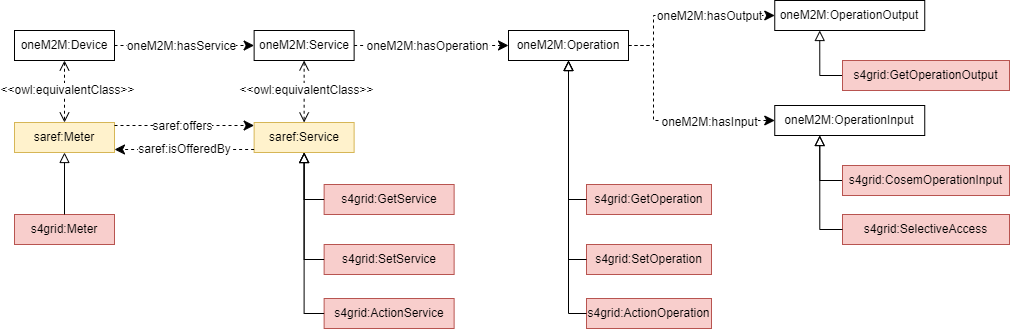

The diagram above was exported from draw.io. Its source (the exported page's mxGraphModel, read from the mxfile embedded in the PNG):
<mxGraphModel dx="1461" dy="1913" grid="0" gridSize="10" guides="1" tooltips="1" connect="1" arrows="1" fold="1" page="0" pageScale="1" pageWidth="827" pageHeight="1169" math="0" shadow="0">
  <root>
    <mxCell id="0" />
    <mxCell id="1" parent="0" />
    <mxCell id="2" value="oneM2M:OperationOutput" style="rounded=0;whiteSpace=wrap;html=1;snapToPoint=1;points=[[0.1,0],[0.2,0],[0.3,0],[0.4,0],[0.5,0],[0.6,0],[0.7,0],[0.8,0],[0.9,0],[0,0.1],[0,0.3],[0,0.5],[0,0.7],[0,0.9],[0.1,1],[0.2,1],[0.3,1],[0.4,1],[0.5,1],[0.6,1],[0.7,1],[0.8,1],[0.9,1],[1,0.1],[1,0.3],[1,0.5],[1,0.7],[1,0.9]];" vertex="1" parent="1">
      <mxGeometry x="790.25" y="-1110" width="150" height="30" as="geometry" />
    </mxCell>
    <mxCell id="3" value="" style="endArrow=classic;html=1;endSize=8;arcSize=0;rounded=0;entryX=0;entryY=0.5;entryDx=0;entryDy=0;exitX=1;exitY=0.5;exitDx=0;exitDy=0;dashed=1;edgeStyle=orthogonalEdgeStyle;" edge="1" source="25" target="2" parent="1">
      <mxGeometry width="50" height="50" relative="1" as="geometry">
        <mxPoint x="1113" y="-1063" as="sourcePoint" />
        <mxPoint x="918" y="-798" as="targetPoint" />
        <Array as="points">
          <mxPoint x="669" y="-1065" />
          <mxPoint x="669" y="-1095" />
        </Array>
      </mxGeometry>
    </mxCell>
    <mxCell id="4" value="&lt;div&gt;oneM2M:hasOutput&lt;/div&gt;" style="text;html=1;align=center;verticalAlign=middle;resizable=0;points=[];labelBackgroundColor=#ffffff;" vertex="1" connectable="0" parent="3">
      <mxGeometry x="-0.1269" relative="1" as="geometry">
        <mxPoint x="33" as="offset" />
      </mxGeometry>
    </mxCell>
    <mxCell id="5" value="oneM2M:OperationInput" style="rounded=0;whiteSpace=wrap;html=1;snapToPoint=1;points=[[0.1,0],[0.2,0],[0.3,0],[0.4,0],[0.5,0],[0.6,0],[0.7,0],[0.8,0],[0.9,0],[0,0.1],[0,0.3],[0,0.5],[0,0.7],[0,0.9],[0.1,1],[0.2,1],[0.3,1],[0.4,1],[0.5,1],[0.6,1],[0.7,1],[0.8,1],[0.9,1],[1,0.1],[1,0.3],[1,0.5],[1,0.7],[1,0.9]];" vertex="1" parent="1">
      <mxGeometry x="790.25" y="-1005" width="150" height="30" as="geometry" />
    </mxCell>
    <mxCell id="6" value="" style="endArrow=classic;html=1;endSize=8;arcSize=0;rounded=0;entryX=0;entryY=0.5;entryDx=0;entryDy=0;exitX=1;exitY=0.5;exitDx=0;exitDy=0;dashed=1;edgeStyle=orthogonalEdgeStyle;" edge="1" source="25" target="5" parent="1">
      <mxGeometry width="50" height="50" relative="1" as="geometry">
        <mxPoint x="1113" y="-1063" as="sourcePoint" />
        <mxPoint x="794.25" y="-324" as="targetPoint" />
        <Array as="points">
          <mxPoint x="669" y="-1065" />
          <mxPoint x="669" y="-990" />
        </Array>
      </mxGeometry>
    </mxCell>
    <mxCell id="7" value="oneM2M:hasInput" style="text;html=1;align=center;verticalAlign=middle;resizable=0;points=[];labelBackgroundColor=#ffffff;" vertex="1" connectable="0" parent="6">
      <mxGeometry x="-0.1269" relative="1" as="geometry">
        <mxPoint x="55" y="4" as="offset" />
      </mxGeometry>
    </mxCell>
    <mxCell id="8" value="" style="endArrow=block;html=1;fontColor=#000099;exitX=0;exitY=0.5;exitDx=0;exitDy=0;endFill=0;entryX=0.3;entryY=1;entryDx=0;entryDy=0;endSize=8;arcSize=0;rounded=0;edgeStyle=orthogonalEdgeStyle;" edge="1" source="38" target="5" parent="1">
      <mxGeometry width="50" height="50" relative="1" as="geometry">
        <mxPoint x="865.25" y="-945" as="sourcePoint" />
        <mxPoint x="1166.07" y="-820" as="targetPoint" />
      </mxGeometry>
    </mxCell>
    <mxCell id="9" value="saref:Meter" style="rounded=0;whiteSpace=wrap;html=1;snapToPoint=1;points=[[0.1,0],[0.2,0],[0.3,0],[0.4,0],[0.5,0],[0.6,0],[0.7,0],[0.8,0],[0.9,0],[0,0.1],[0,0.3],[0,0.5],[0,0.7],[0,0.9],[0.1,1],[0.2,1],[0.3,1],[0.4,1],[0.5,1],[0.6,1],[0.7,1],[0.8,1],[0.9,1],[1,0.1],[1,0.3],[1,0.5],[1,0.7],[1,0.9]];fillColor=#fff2cc;strokeColor=#d6b656;" vertex="1" parent="1">
      <mxGeometry x="30" y="-988" width="100" height="30" as="geometry" />
    </mxCell>
    <mxCell id="10" value="s4grid:Meter" style="rounded=0;whiteSpace=wrap;html=1;snapToPoint=1;points=[[0.1,0],[0.2,0],[0.3,0],[0.4,0],[0.5,0],[0.6,0],[0.7,0],[0.8,0],[0.9,0],[0,0.1],[0,0.3],[0,0.5],[0,0.7],[0,0.9],[0.1,1],[0.2,1],[0.3,1],[0.4,1],[0.5,1],[0.6,1],[0.7,1],[0.8,1],[0.9,1],[1,0.1],[1,0.3],[1,0.5],[1,0.7],[1,0.9]];fillColor=#f8cecc;strokeColor=#b85450;" vertex="1" parent="1">
      <mxGeometry x="30" y="-896" width="100" height="30" as="geometry" />
    </mxCell>
    <mxCell id="11" value="" style="endArrow=block;html=1;fontColor=#000099;exitX=0.5;exitY=0;exitDx=0;exitDy=0;endFill=0;endSize=8;arcSize=0;rounded=0;entryX=0.5;entryY=1;entryDx=0;entryDy=0;" edge="1" source="10" target="9" parent="1">
      <mxGeometry width="50" height="50" relative="1" as="geometry">
        <mxPoint x="245" y="-1151.5" as="sourcePoint" />
        <mxPoint x="200" y="-1196" as="targetPoint" />
      </mxGeometry>
    </mxCell>
    <mxCell id="12" value="oneM2M:Device" style="rounded=0;whiteSpace=wrap;html=1;snapToPoint=1;points=[[0.1,0],[0.2,0],[0.3,0],[0.4,0],[0.5,0],[0.6,0],[0.7,0],[0.8,0],[0.9,0],[0,0.1],[0,0.3],[0,0.5],[0,0.7],[0,0.9],[0.1,1],[0.2,1],[0.3,1],[0.4,1],[0.5,1],[0.6,1],[0.7,1],[0.8,1],[0.9,1],[1,0.1],[1,0.3],[1,0.5],[1,0.7],[1,0.9]];" vertex="1" parent="1">
      <mxGeometry x="30" y="-1080" width="100" height="30" as="geometry" />
    </mxCell>
    <mxCell id="13" value="" style="endArrow=open;html=1;fontColor=#000099;exitX=0.5;exitY=1;exitDx=0;exitDy=0;endFill=0;dashed=1;entryX=0.5;entryY=0;entryDx=0;entryDy=0;endSize=8;startArrow=open;startFill=0;startSize=8;rounded=0;" edge="1" source="12" target="9" parent="1">
      <mxGeometry width="50" height="50" relative="1" as="geometry">
        <mxPoint x="30" y="-832" as="sourcePoint" />
        <mxPoint x="227" y="-832" as="targetPoint" />
      </mxGeometry>
    </mxCell>
    <mxCell id="14" value="&amp;lt;&amp;lt;owl:equivalentClass&amp;gt;&amp;gt;" style="text;html=1;align=center;verticalAlign=middle;resizable=0;points=[];fontColor=#000000;labelBackgroundColor=#ffffff;" vertex="1" connectable="0" parent="13">
      <mxGeometry x="-0.3277" relative="1" as="geometry">
        <mxPoint x="2" y="8" as="offset" />
      </mxGeometry>
    </mxCell>
    <mxCell id="15" value="saref:Service" style="rounded=0;whiteSpace=wrap;html=1;snapToPoint=1;points=[[0.1,0],[0.2,0],[0.3,0],[0.4,0],[0.5,0],[0.6,0],[0.7,0],[0.8,0],[0.9,0],[0,0.1],[0,0.3],[0,0.5],[0,0.7],[0,0.9],[0.1,1],[0.2,1],[0.3,1],[0.4,1],[0.5,1],[0.6,1],[0.7,1],[0.8,1],[0.9,1],[1,0.1],[1,0.3],[1,0.5],[1,0.7],[1,0.9]];fillColor=#fff2cc;strokeColor=#d6b656;" vertex="1" parent="1">
      <mxGeometry x="269.63" y="-988" width="100" height="30" as="geometry" />
    </mxCell>
    <mxCell id="16" value="" style="endArrow=classic;html=1;exitX=1;exitY=0.5;exitDx=0;exitDy=0;endSize=8;arcSize=0;rounded=0;entryX=0;entryY=0.5;entryDx=0;entryDy=0;dashed=1;" edge="1" source="12" target="22" parent="1">
      <mxGeometry width="50" height="50" relative="1" as="geometry">
        <mxPoint x="450" y="-973" as="sourcePoint" />
        <mxPoint x="638.75" y="-1126" as="targetPoint" />
      </mxGeometry>
    </mxCell>
    <mxCell id="17" value="&lt;div&gt;oneM2M:hasService&lt;/div&gt;" style="text;html=1;align=center;verticalAlign=middle;resizable=0;points=[];labelBackgroundColor=#ffffff;" vertex="1" connectable="0" parent="16">
      <mxGeometry x="-0.1269" relative="1" as="geometry">
        <mxPoint x="5" as="offset" />
      </mxGeometry>
    </mxCell>
    <mxCell id="18" value="s4grid:GetService" style="rounded=0;whiteSpace=wrap;html=1;snapToPoint=1;points=[[0.1,0],[0.2,0],[0.3,0],[0.4,0],[0.5,0],[0.6,0],[0.7,0],[0.8,0],[0.9,0],[0,0.1],[0,0.3],[0,0.5],[0,0.7],[0,0.9],[0.1,1],[0.2,1],[0.3,1],[0.4,1],[0.5,1],[0.6,1],[0.7,1],[0.8,1],[0.9,1],[1,0.1],[1,0.3],[1,0.5],[1,0.7],[1,0.9]];fillColor=#f8cecc;strokeColor=#b85450;" vertex="1" parent="1">
      <mxGeometry x="339.63" y="-926" width="130" height="30" as="geometry" />
    </mxCell>
    <mxCell id="19" value="" style="endArrow=block;html=1;fontColor=#000099;exitX=0;exitY=0.5;exitDx=0;exitDy=0;endFill=0;endSize=8;arcSize=0;rounded=0;entryX=0.5;entryY=1;entryDx=0;entryDy=0;edgeStyle=orthogonalEdgeStyle;" edge="1" source="18" target="15" parent="1">
      <mxGeometry width="50" height="50" relative="1" as="geometry">
        <mxPoint x="757.6300000000001" y="-1141" as="sourcePoint" />
        <mxPoint x="659.6300000000001" y="-1076" as="targetPoint" />
      </mxGeometry>
    </mxCell>
    <mxCell id="20" value="s4grid:SetService" style="rounded=0;whiteSpace=wrap;html=1;snapToPoint=1;points=[[0.1,0],[0.2,0],[0.3,0],[0.4,0],[0.5,0],[0.6,0],[0.7,0],[0.8,0],[0.9,0],[0,0.1],[0,0.3],[0,0.5],[0,0.7],[0,0.9],[0.1,1],[0.2,1],[0.3,1],[0.4,1],[0.5,1],[0.6,1],[0.7,1],[0.8,1],[0.9,1],[1,0.1],[1,0.3],[1,0.5],[1,0.7],[1,0.9]];fillColor=#f8cecc;strokeColor=#b85450;" vertex="1" parent="1">
      <mxGeometry x="339.63" y="-866" width="130" height="30" as="geometry" />
    </mxCell>
    <mxCell id="21" value="" style="endArrow=block;html=1;fontColor=#000099;exitX=0;exitY=0.5;exitDx=0;exitDy=0;endFill=0;entryX=0.5;entryY=1;entryDx=0;entryDy=0;endSize=8;arcSize=0;rounded=0;edgeStyle=orthogonalEdgeStyle;" edge="1" source="20" target="15" parent="1">
      <mxGeometry width="50" height="50" relative="1" as="geometry">
        <mxPoint x="349.63" y="-731" as="sourcePoint" />
        <mxPoint x="214.25" y="-851" as="targetPoint" />
      </mxGeometry>
    </mxCell>
    <mxCell id="22" value="oneM2M:Service" style="rounded=0;whiteSpace=wrap;html=1;snapToPoint=1;points=[[0.1,0],[0.2,0],[0.3,0],[0.4,0],[0.5,0],[0.6,0],[0.7,0],[0.8,0],[0.9,0],[0,0.1],[0,0.3],[0,0.5],[0,0.7],[0,0.9],[0.1,1],[0.2,1],[0.3,1],[0.4,1],[0.5,1],[0.6,1],[0.7,1],[0.8,1],[0.9,1],[1,0.1],[1,0.3],[1,0.5],[1,0.7],[1,0.9]];" vertex="1" parent="1">
      <mxGeometry x="269.63" y="-1080" width="100" height="30" as="geometry" />
    </mxCell>
    <mxCell id="23" value="" style="endArrow=open;html=1;fontColor=#000099;exitX=0.5;exitY=1;exitDx=0;exitDy=0;endFill=0;dashed=1;entryX=0.5;entryY=0;entryDx=0;entryDy=0;endSize=8;startArrow=open;startFill=0;startSize=8;rounded=0;" edge="1" source="22" target="15" parent="1">
      <mxGeometry width="50" height="50" relative="1" as="geometry">
        <mxPoint x="252.63" y="-991" as="sourcePoint" />
        <mxPoint x="252.63" y="-929" as="targetPoint" />
      </mxGeometry>
    </mxCell>
    <mxCell id="24" value="&amp;lt;&amp;lt;owl:equivalentClass&amp;gt;&amp;gt;" style="text;html=1;align=center;verticalAlign=middle;resizable=0;points=[];fontColor=#000000;labelBackgroundColor=#ffffff;" vertex="1" connectable="0" parent="23">
      <mxGeometry x="-0.3277" relative="1" as="geometry">
        <mxPoint x="2" y="8" as="offset" />
      </mxGeometry>
    </mxCell>
    <mxCell id="25" value="oneM2M:Operation" style="rounded=0;whiteSpace=wrap;html=1;snapToPoint=1;points=[[0.1,0],[0.2,0],[0.3,0],[0.4,0],[0.5,0],[0.6,0],[0.7,0],[0.8,0],[0.9,0],[0,0.1],[0,0.3],[0,0.5],[0,0.7],[0,0.9],[0.1,1],[0.2,1],[0.3,1],[0.4,1],[0.5,1],[0.6,1],[0.7,1],[0.8,1],[0.9,1],[1,0.1],[1,0.3],[1,0.5],[1,0.7],[1,0.9]];" vertex="1" parent="1">
      <mxGeometry x="524" y="-1080" width="120" height="30" as="geometry" />
    </mxCell>
    <mxCell id="26" value="" style="endArrow=classic;html=1;endSize=8;arcSize=0;rounded=0;entryX=0;entryY=0.5;entryDx=0;entryDy=0;exitX=1;exitY=0.5;exitDx=0;exitDy=0;dashed=1;" edge="1" source="22" target="25" parent="1">
      <mxGeometry width="50" height="50" relative="1" as="geometry">
        <mxPoint x="806.25" y="-1065" as="sourcePoint" />
        <mxPoint x="795.75" y="-948" as="targetPoint" />
      </mxGeometry>
    </mxCell>
    <mxCell id="27" value="&lt;div&gt;oneM2M:hasOperation&lt;/div&gt;" style="text;html=1;align=center;verticalAlign=middle;resizable=0;points=[];labelBackgroundColor=#ffffff;" vertex="1" connectable="0" parent="26">
      <mxGeometry x="-0.1269" relative="1" as="geometry">
        <mxPoint x="6" as="offset" />
      </mxGeometry>
    </mxCell>
    <mxCell id="28" value="s4grid:GetOperation" style="rounded=0;whiteSpace=wrap;html=1;snapToPoint=1;points=[[0.1,0],[0.2,0],[0.3,0],[0.4,0],[0.5,0],[0.6,0],[0.7,0],[0.8,0],[0.9,0],[0,0.1],[0,0.3],[0,0.5],[0,0.7],[0,0.9],[0.1,1],[0.2,1],[0.3,1],[0.4,1],[0.5,1],[0.6,1],[0.7,1],[0.8,1],[0.9,1],[1,0.1],[1,0.3],[1,0.5],[1,0.7],[1,0.9]];fillColor=#f8cecc;strokeColor=#b85450;" vertex="1" parent="1">
      <mxGeometry x="602.0000000000001" y="-926" width="125" height="30" as="geometry" />
    </mxCell>
    <mxCell id="29" value="" style="endArrow=block;html=1;fontColor=#000099;exitX=0;exitY=0.5;exitDx=0;exitDy=0;endFill=0;endSize=8;arcSize=0;rounded=0;edgeStyle=orthogonalEdgeStyle;entryX=0.5;entryY=1;entryDx=0;entryDy=0;" edge="1" source="28" target="25" parent="1">
      <mxGeometry width="50" height="50" relative="1" as="geometry">
        <mxPoint x="633.1300000000001" y="-1093" as="sourcePoint" />
        <mxPoint x="570.13" y="-1053" as="targetPoint" />
      </mxGeometry>
    </mxCell>
    <mxCell id="30" value="s4grid:SetOperation" style="rounded=0;whiteSpace=wrap;html=1;snapToPoint=1;points=[[0.1,0],[0.2,0],[0.3,0],[0.4,0],[0.5,0],[0.6,0],[0.7,0],[0.8,0],[0.9,0],[0,0.1],[0,0.3],[0,0.5],[0,0.7],[0,0.9],[0.1,1],[0.2,1],[0.3,1],[0.4,1],[0.5,1],[0.6,1],[0.7,1],[0.8,1],[0.9,1],[1,0.1],[1,0.3],[1,0.5],[1,0.7],[1,0.9]];fillColor=#f8cecc;strokeColor=#b85450;" vertex="1" parent="1">
      <mxGeometry x="602.0000000000001" y="-866" width="125" height="30" as="geometry" />
    </mxCell>
    <mxCell id="31" value="" style="endArrow=block;html=1;fontColor=#000099;exitX=0;exitY=0.5;exitDx=0;exitDy=0;endFill=0;entryX=0.5;entryY=1;entryDx=0;entryDy=0;endSize=8;arcSize=0;rounded=0;edgeStyle=orthogonalEdgeStyle;" edge="1" source="30" target="25" parent="1">
      <mxGeometry width="50" height="50" relative="1" as="geometry">
        <mxPoint x="616.6300000000001" y="-787" as="sourcePoint" />
        <mxPoint x="510.25" y="-937" as="targetPoint" />
      </mxGeometry>
    </mxCell>
    <mxCell id="32" value="" style="endArrow=classic;html=1;endSize=8;arcSize=0;rounded=0;entryX=0;entryY=0.1;entryDx=0;entryDy=0;exitX=1;exitY=0.1;exitDx=0;exitDy=0;dashed=1;" edge="1" source="9" target="15" parent="1">
      <mxGeometry width="50" height="50" relative="1" as="geometry">
        <mxPoint x="380" y="-1055" as="sourcePoint" />
        <mxPoint x="534" y="-1055" as="targetPoint" />
      </mxGeometry>
    </mxCell>
    <mxCell id="33" value="&lt;div&gt;&lt;font style=&quot;font-size: 12px;&quot;&gt;saref:offers&lt;/font&gt;&lt;/div&gt;" style="text;html=1;align=center;verticalAlign=middle;resizable=0;points=[];labelBackgroundColor=#ffffff;" vertex="1" connectable="0" parent="32">
      <mxGeometry x="-0.1269" relative="1" as="geometry">
        <mxPoint x="6" as="offset" />
      </mxGeometry>
    </mxCell>
    <mxCell id="34" value="" style="endArrow=classic;html=1;endSize=8;arcSize=0;rounded=0;entryX=1;entryY=0.9;entryDx=0;entryDy=0;exitX=0;exitY=0.9;exitDx=0;exitDy=0;dashed=1;" edge="1" source="15" target="9" parent="1">
      <mxGeometry width="50" height="50" relative="1" as="geometry">
        <mxPoint x="140" y="-975" as="sourcePoint" />
        <mxPoint x="280" y="-975" as="targetPoint" />
      </mxGeometry>
    </mxCell>
    <mxCell id="35" value="&lt;div&gt;saref:isOfferedBy&lt;/div&gt;" style="text;html=1;align=center;verticalAlign=middle;resizable=0;points=[];labelBackgroundColor=#ffffff;" vertex="1" connectable="0" parent="34">
      <mxGeometry x="-0.1269" relative="1" as="geometry">
        <mxPoint x="-9" y="-1" as="offset" />
      </mxGeometry>
    </mxCell>
    <mxCell id="36" value="" style="endArrow=block;html=1;fontColor=#000099;endFill=0;entryX=0.3;entryY=1;entryDx=0;entryDy=0;endSize=8;arcSize=0;rounded=0;exitX=0;exitY=0.5;exitDx=0;exitDy=0;edgeStyle=orthogonalEdgeStyle;" edge="1" source="37" target="2" parent="1">
      <mxGeometry width="50" height="50" relative="1" as="geometry">
        <mxPoint x="868" y="-1052" as="sourcePoint" />
        <mxPoint x="868" y="-1080" as="targetPoint" />
      </mxGeometry>
    </mxCell>
    <mxCell id="37" value="s4grid:GetOperationOutput" style="rounded=0;whiteSpace=wrap;html=1;snapToPoint=1;points=[[0.1,0],[0.2,0],[0.3,0],[0.4,0],[0.5,0],[0.6,0],[0.7,0],[0.8,0],[0.9,0],[0,0.1],[0,0.3],[0,0.5],[0,0.7],[0,0.9],[0.1,1],[0.2,1],[0.3,1],[0.4,1],[0.5,1],[0.6,1],[0.7,1],[0.8,1],[0.9,1],[1,0.1],[1,0.3],[1,0.5],[1,0.7],[1,0.9]];fillColor=#f8cecc;strokeColor=#b85450;" vertex="1" parent="1">
      <mxGeometry x="858" y="-1050" width="167" height="30" as="geometry" />
    </mxCell>
    <mxCell id="38" value="s4grid:CosemOperationInput" style="rounded=0;whiteSpace=wrap;html=1;snapToPoint=1;points=[[0.1,0],[0.2,0],[0.3,0],[0.4,0],[0.5,0],[0.6,0],[0.7,0],[0.8,0],[0.9,0],[0,0.1],[0,0.3],[0,0.5],[0,0.7],[0,0.9],[0.1,1],[0.2,1],[0.3,1],[0.4,1],[0.5,1],[0.6,1],[0.7,1],[0.8,1],[0.9,1],[1,0.1],[1,0.3],[1,0.5],[1,0.7],[1,0.9]];fillColor=#f8cecc;strokeColor=#b85450;" vertex="1" parent="1">
      <mxGeometry x="858" y="-945" width="167" height="30" as="geometry" />
    </mxCell>
    <mxCell id="39" value="s4grid:ActionOperation" style="rounded=0;whiteSpace=wrap;html=1;snapToPoint=1;points=[[0.1,0],[0.2,0],[0.3,0],[0.4,0],[0.5,0],[0.6,0],[0.7,0],[0.8,0],[0.9,0],[0,0.1],[0,0.3],[0,0.5],[0,0.7],[0,0.9],[0.1,1],[0.2,1],[0.3,1],[0.4,1],[0.5,1],[0.6,1],[0.7,1],[0.8,1],[0.9,1],[1,0.1],[1,0.3],[1,0.5],[1,0.7],[1,0.9]];fillColor=#f8cecc;strokeColor=#b85450;" vertex="1" parent="1">
      <mxGeometry x="602" y="-812" width="125" height="30" as="geometry" />
    </mxCell>
    <mxCell id="40" value="" style="endArrow=block;html=1;fontColor=#000099;exitX=0;exitY=0.5;exitDx=0;exitDy=0;endFill=0;entryX=0.5;entryY=1;entryDx=0;entryDy=0;endSize=8;arcSize=0;rounded=0;edgeStyle=orthogonalEdgeStyle;" edge="1" source="39" target="25" parent="1">
      <mxGeometry width="50" height="50" relative="1" as="geometry">
        <mxPoint x="612" y="-841" as="sourcePoint" />
        <mxPoint x="594" y="-1040" as="targetPoint" />
      </mxGeometry>
    </mxCell>
    <mxCell id="41" value="s4grid:ActionService" style="rounded=0;whiteSpace=wrap;html=1;snapToPoint=1;points=[[0.1,0],[0.2,0],[0.3,0],[0.4,0],[0.5,0],[0.6,0],[0.7,0],[0.8,0],[0.9,0],[0,0.1],[0,0.3],[0,0.5],[0,0.7],[0,0.9],[0.1,1],[0.2,1],[0.3,1],[0.4,1],[0.5,1],[0.6,1],[0.7,1],[0.8,1],[0.9,1],[1,0.1],[1,0.3],[1,0.5],[1,0.7],[1,0.9]];fillColor=#f8cecc;strokeColor=#b85450;" vertex="1" parent="1">
      <mxGeometry x="339.63" y="-812" width="130" height="30" as="geometry" />
    </mxCell>
    <mxCell id="42" value="" style="endArrow=block;html=1;fontColor=#000099;exitX=0;exitY=0.5;exitDx=0;exitDy=0;endFill=0;entryX=0.5;entryY=1;entryDx=0;entryDy=0;endSize=8;arcSize=0;rounded=0;edgeStyle=orthogonalEdgeStyle;" edge="1" source="41" target="15" parent="1">
      <mxGeometry width="50" height="50" relative="1" as="geometry">
        <mxPoint x="350" y="-841" as="sourcePoint" />
        <mxPoint x="330" y="-948" as="targetPoint" />
      </mxGeometry>
    </mxCell>
    <mxCell id="43" value="s4grid:SelectiveAccess" style="rounded=0;whiteSpace=wrap;html=1;snapToPoint=1;points=[[0.1,0],[0.2,0],[0.3,0],[0.4,0],[0.5,0],[0.6,0],[0.7,0],[0.8,0],[0.9,0],[0,0.1],[0,0.3],[0,0.5],[0,0.7],[0,0.9],[0.1,1],[0.2,1],[0.3,1],[0.4,1],[0.5,1],[0.6,1],[0.7,1],[0.8,1],[0.9,1],[1,0.1],[1,0.3],[1,0.5],[1,0.7],[1,0.9]];fillColor=#f8cecc;strokeColor=#b85450;" vertex="1" parent="1">
      <mxGeometry x="858" y="-896" width="167" height="30" as="geometry" />
    </mxCell>
    <mxCell id="44" value="" style="endArrow=block;html=1;fontColor=#000099;exitX=0;exitY=0.5;exitDx=0;exitDy=0;endFill=0;entryX=0.3;entryY=1;entryDx=0;entryDy=0;endSize=8;arcSize=0;rounded=0;edgeStyle=orthogonalEdgeStyle;" edge="1" source="43" target="5" parent="1">
      <mxGeometry width="50" height="50" relative="1" as="geometry">
        <mxPoint x="868" y="-920" as="sourcePoint" />
        <mxPoint x="845" y="-965" as="targetPoint" />
      </mxGeometry>
    </mxCell>
  </root>
</mxGraphModel>